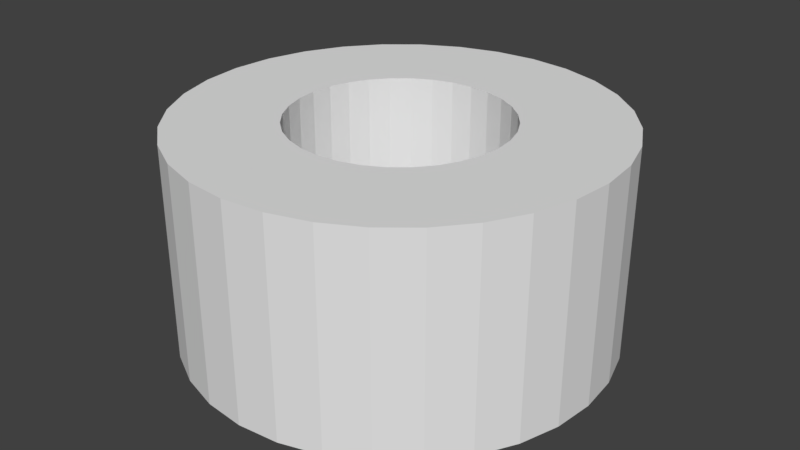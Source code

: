 # Source: Tube_Rough.blend  (saved by Blender 2.78.0; exported with 4.5.12 LTS)
import bpy
from mathutils import Matrix  # noqa: F401  (used for matrix-valued properties, if any)

bpy.ops.wm.read_factory_settings(use_empty=True)
scene = bpy.context.scene
scene.name = 'Scene'

# ---- collections
col_collection_1 = bpy.data.collections.new('Collection 1'); scene.collection.children.link(col_collection_1)

# ---- world
world_world = bpy.data.worlds.new('World'); scene.world = world_world
world_world.color = (0.05088, 0.05088, 0.05088)
world_world.use_sun_shadow = False
world_world.sun_shadow_jitter_overblur = 0.0
world_world.cycles.sampling_method = 'MANUAL'

# ---- meshes
me_cylinder_006 = bpy.data.meshes.new('Cylinder.006')
me_cylinder_006.from_pydata([(0.0, 1.0, -1.0), (0.0, 1.0, 1.0), (0.1951, 0.9808, 1.0), (0.1951, 0.9808, -1.0), (0.9239, -0.3827, -1.0), (0.8315, -0.5556, -1.0), (0.7071, -0.7071, -1.0), (0.5556, -0.8315, -1.0), (0.3827, -0.9239, -1.0), (0.1951, -0.9808, -1.0), (-3.258e-07, -1.0, -1.0), (-0.1951, -0.9808, -1.0), (-0.3827, -0.9239, -1.0), (-0.5556, -0.8315, -1.0), (-0.7071, -0.7071, -1.0), (-0.8315, -0.5556, -1.0), (-0.9239, -0.3827, -1.0), (-0.9808, -0.1951, -1.0), (-1.0, 9.656e-07, -1.0), (-0.5, 4.828e-07, -1.0), (-0.4904, -0.09754, -1.0), (-0.4619, -0.1913, -1.0), (-0.4157, -0.2778, -1.0), (-0.3536, -0.3536, -1.0), (-0.2778, -0.4157, -1.0), (-0.1913, -0.4619, -1.0), (-0.09755, -0.4904, -1.0), (-1.629e-07, -0.5, -1.0), (0.09755, -0.4904, -1.0), (0.1913, -0.4619, -1.0), (0.2778, -0.4157, -1.0), (0.3536, -0.3536, -1.0), (0.4157, -0.2778, -1.0), (0.4619, -0.1913, -1.0), (0.4904, -0.09755, -1.0), (0.5, 3.775e-08, -1.0), (0.4904, 0.09755, -1.0), (0.3827, 0.9239, -1.0), (0.5556, 0.8315, -1.0), (0.7071, 0.7071, -1.0), (0.8315, 0.5556, -1.0), (0.9239, 0.3827, -1.0), (0.9808, 0.1951, -1.0), (1.0, 7.55e-08, -1.0), (0.9808, -0.1951, -1.0), (0.4619, 0.1913, -1.0), (0.4157, 0.2778, -1.0), (0.3536, 0.3536, -1.0), (0.2778, 0.4157, -1.0), (0.1913, 0.4619, -1.0), (0.09755, 0.4904, -1.0), (0.0, 0.5, -1.0), (-0.09754, 0.4904, -1.0), (-0.1913, 0.4619, -1.0), (-0.2778, 0.4157, -1.0), (-0.3536, 0.3536, -1.0), (-0.4157, 0.2778, -1.0), (-0.4619, 0.1913, -1.0), (-0.4904, 0.09755, -1.0), (-0.9808, 0.1951, -1.0), (-0.9239, 0.3827, -1.0), (-0.8315, 0.5556, -1.0), (-0.7071, 0.7071, -1.0), (-0.5556, 0.8315, -1.0), (-0.3827, 0.9239, -1.0), (-0.1951, 0.9808, -1.0), (-0.1951, 0.9808, 1.0), (-0.3827, 0.9239, 1.0), (-0.5556, 0.8315, 1.0), (-0.7071, 0.7071, 1.0), (-0.8315, 0.5556, 1.0), (-0.9239, 0.3827, 1.0), (-0.9808, 0.1951, 1.0), (-1.0, 9.656e-07, 1.0), (-0.9808, -0.1951, 1.0), (-0.9239, -0.3827, 1.0), (-0.8315, -0.5556, 1.0), (-0.7071, -0.7071, 1.0), (-0.5556, -0.8315, 1.0), (-0.3827, -0.9239, 1.0), (-0.1951, -0.9808, 1.0), (-3.258e-07, -1.0, 1.0), (-1.629e-07, -0.5, 1.0), (-0.09755, -0.4904, 1.0), (-0.1913, -0.4619, 1.0), (-0.2778, -0.4157, 1.0), (-0.3536, -0.3536, 1.0), (-0.4157, -0.2778, 1.0), (-0.4619, -0.1913, 1.0), (-0.4904, -0.09754, 1.0), (-0.5, 4.828e-07, 1.0), (-0.4904, 0.09755, 1.0), (-0.4619, 0.1913, 1.0), (-0.4157, 0.2778, 1.0), (-0.3536, 0.3536, 1.0), (-0.2778, 0.4157, 1.0), (-0.1913, 0.4619, 1.0), (-0.09754, 0.4904, 1.0), (0.0, 0.5, 1.0), (0.09755, 0.4904, 1.0), (0.1913, 0.4619, 1.0), (0.2778, 0.4157, 1.0), (0.3536, 0.3536, 1.0), (0.4157, 0.2778, 1.0), (0.4619, 0.1913, 1.0), (0.4904, 0.09755, 1.0), (0.5, 3.775e-08, 1.0), (0.4904, -0.09755, 1.0), (0.4619, -0.1913, 1.0), (0.4157, -0.2778, 1.0), (0.3536, -0.3536, 1.0), (0.2778, -0.4157, 1.0), (0.1913, -0.4619, 1.0), (0.09755, -0.4904, 1.0), (0.1951, -0.9808, 1.0), (0.3827, -0.9239, 1.0), (0.5556, -0.8315, 1.0), (0.7071, -0.7071, 1.0), (0.8315, -0.5556, 1.0), (0.9239, -0.3827, 1.0), (0.9808, -0.1951, 1.0), (1.0, 7.55e-08, 1.0), (0.9808, 0.1951, 1.0), (0.9239, 0.3827, 1.0), (0.8315, 0.5556, 1.0), (0.7071, 0.7071, 1.0), (0.5556, 0.8315, 1.0), (0.3827, 0.9239, 1.0)], [], [(0, 1, 2, 3), (4, 5, 6, 7, 8, 9, 10, 11, 12, 13, 14, 15, 16, 17, 18, 19, 20, 21, 22, 23, 24, 25, 26, 27, 28, 29, 30, 31, 32, 33, 34, 35, 36), (0, 3, 37, 38, 39, 40, 41, 42, 43, 44, 4, 36, 45, 46, 47, 48, 49, 50, 51, 52, 53, 54, 55, 56, 57, 58, 19, 18, 59, 60, 61, 62, 63, 64, 65), (65, 66, 1, 0), (1, 66, 67, 68, 69, 70, 71, 72, 73, 74, 75, 76, 77, 78, 79, 80, 81, 82, 83, 84, 85, 86, 87, 88, 89, 90, 91, 92, 93, 94, 95, 96, 97, 98, 99), (1, 99, 100, 101, 102, 103, 104, 105, 106, 107, 108, 109, 110, 111, 112, 113, 82, 81, 114, 115, 116, 117, 118, 119, 120, 121, 122, 123, 124, 125, 126, 127, 2), (3, 2, 127, 37), (37, 127, 126, 38), (38, 126, 125, 39), (39, 125, 124, 40), (40, 124, 123, 41), (41, 123, 122, 42), (42, 122, 121, 43), (43, 121, 120, 44), (44, 120, 119, 4), (4, 119, 118, 5), (5, 118, 117, 6), (6, 117, 116, 7), (7, 116, 115, 8), (8, 115, 114, 9), (9, 114, 81, 10), (10, 81, 80, 11), (11, 80, 79, 12), (12, 79, 78, 13), (13, 78, 77, 14), (14, 77, 76, 15), (15, 76, 75, 16), (16, 75, 74, 17), (17, 74, 73, 18), (18, 73, 72, 59), (59, 72, 71, 60), (60, 71, 70, 61), (61, 70, 69, 62), (62, 69, 68, 63), (63, 68, 67, 64), (64, 67, 66, 65), (51, 50, 99, 98), (52, 51, 98, 97), (50, 49, 100, 99), (53, 52, 97, 96), (49, 48, 101, 100), (54, 53, 96, 95), (48, 47, 102, 101), (55, 54, 95, 94), (47, 46, 103, 102), (56, 55, 94, 93), (46, 45, 104, 103), (57, 56, 93, 92), (45, 36, 105, 104), (58, 57, 92, 91), (36, 35, 106, 105), (19, 58, 91, 90), (35, 34, 107, 106), (20, 19, 90, 89), (34, 33, 108, 107), (21, 20, 89, 88), (33, 32, 109, 108), (22, 21, 88, 87), (32, 31, 110, 109), (23, 22, 87, 86), (31, 30, 111, 110), (24, 23, 86, 85), (30, 29, 112, 111), (25, 24, 85, 84), (29, 28, 113, 112), (26, 25, 84, 83), (28, 27, 82, 113), (27, 26, 83, 82)])
me_cylinder_006.use_remesh_preserve_volume = False
me_cylinder_006.use_remesh_preserve_attributes = False
me_cylinder_006.use_mirror_vertex_groups = False
me_cylinder_006.update()

# ---- objects
ob_cylinder_001 = bpy.data.objects.new('Cylinder.001', me_cylinder_006)

# ---- transforms, parenting, visibility, modifiers, constraints
ob_cylinder_001.location = (0.0, 0.0, 0.0)
ob_cylinder_001.scale = (2.0, 2.0, 1.0)
ob_cylinder_001.lineart.crease_threshold = 0.0

# ---- collection membership
col_collection_1.objects.link(ob_cylinder_001)

# ---- scene / render settings (as saved in the file)
scene.frame_start = 1; scene.frame_end = 250; scene.frame_set(1)
scene.render.engine = 'BLENDER_EEVEE_NEXT'
scene.render.resolution_percentage = 50
scene.render.dither_intensity = 0.0
scene.cycles.use_denoising = False
scene.cycles.samples = 128
scene.cycles.sampling_pattern = 'TABULATED_SOBOL'
scene.cycles.light_sampling_threshold = 0.0
scene.cycles.use_adaptive_sampling = False
scene.cycles.use_light_tree = False
scene.cycles.blur_glossy = 0.0
scene.cycles.sample_clamp_indirect = 0.0
scene.view_settings.view_transform = 'Standard'
bpy.context.view_layer.update()

# ---- added for rendering (the .blend has no active camera and no usable light): camera, sun
cam_auto = bpy.data.cameras.new('AutoCamera')
cam_auto.lens = 50.0
cam_auto.sensor_width = 36.0
cam_auto.clip_end = 1000.0
ob_auto_camera = bpy.data.objects.new('AutoCamera', cam_auto)
scene.collection.objects.link(ob_auto_camera)
ob_auto_camera.location = (5.55135, -6.66162, 4.44108)
ob_auto_camera.rotation_euler = (1.09748, -7.21219e-08, 0.694738)
scene.camera = ob_auto_camera
light_auto_sun = bpy.data.lights.new('AutoSun', 'SUN')
light_auto_sun.energy = 3.0
light_auto_sun.angle = 0.0523599
ob_auto_sun = bpy.data.objects.new('AutoSun', light_auto_sun)
scene.collection.objects.link(ob_auto_sun)
ob_auto_sun.rotation_euler = (0.872665, 0.174533, 0.523599)
bpy.context.view_layer.update()
